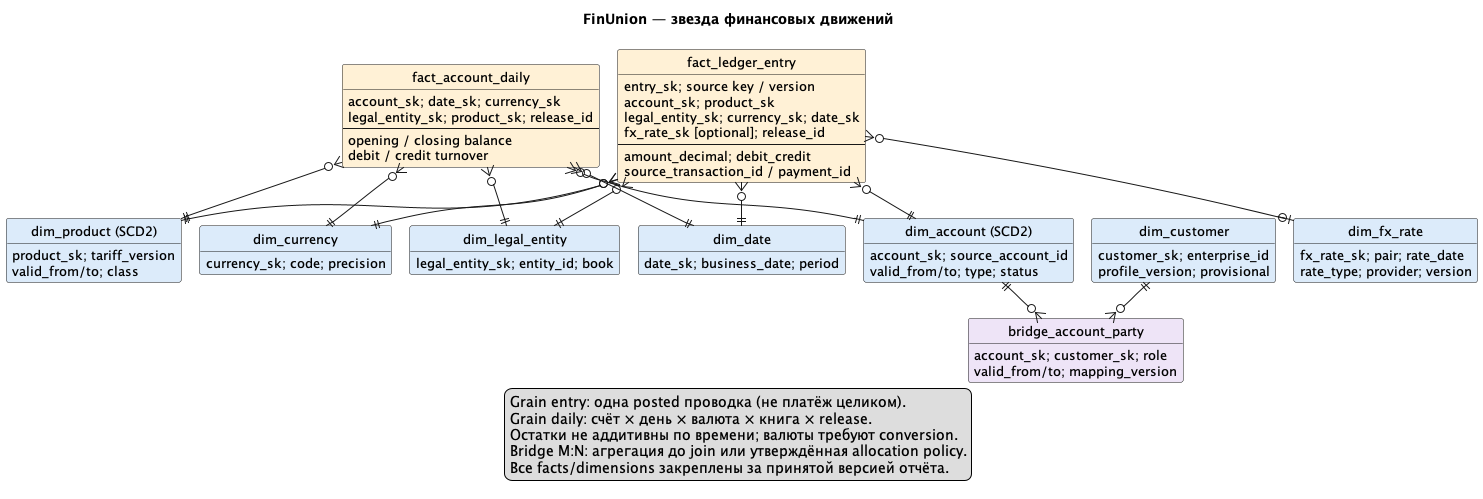

The diagram above was rendered by PlantUML. Its source (embedded in the PNG):
@startuml
!pragma layout smetana
hide circle
hide methods
skinparam shadowing false
skinparam defaultFontName SansSerif
skinparam defaultFontSize 13
skinparam classAttributeIconSize 0
skinparam nodesep 35
skinparam ranksep 40
title FinUnion — звезда финансовых движений
entity "fact_ledger_entry" as entry #FFF1D6 {
  entry_sk; source key / version
  account_sk; product_sk
  legal_entity_sk; currency_sk; date_sk
  fx_rate_sk [optional]; release_id
  --
  amount_decimal; debit_credit
  source_transaction_id / payment_id
}
entity "fact_account_daily" as balance #FFF1D6 {
  account_sk; date_sk; currency_sk
  legal_entity_sk; product_sk; release_id
  --
  opening / closing balance
  debit / credit turnover
}
entity "dim_account (SCD2)" as account #DCEBFA {
  account_sk; source_account_id
  valid_from/to; type; status
}
entity "dim_product (SCD2)" as product #DCEBFA {
  product_sk; tariff_version
  valid_from/to; class
}
entity "dim_legal_entity" as legal #DCEBFA {
  legal_entity_sk; entity_id; book
}
entity "dim_currency" as currency #DCEBFA {
  currency_sk; code; precision
}
entity "dim_date" as date #DCEBFA {
  date_sk; business_date; period
}
entity "dim_fx_rate" as fx #DCEBFA {
  fx_rate_sk; pair; rate_date
  rate_type; provider; version
}
entity "bridge_account_party" as bridge #EEE4F7 {
  account_sk; customer_sk; role
  valid_from/to; mapping_version
}
entity "dim_customer" as customer #DCEBFA {
  customer_sk; enterprise_id
  profile_version; provisional
}
entry }o--|| account
entry }o--|| product
entry }o--|| legal
entry }o--|| currency
entry }o--|| date
entry }o--o| fx
balance }o--|| account
balance }o--|| product
balance }o--|| legal
balance }o--|| currency
balance }o--|| date
account ||--o{ bridge
customer ||--o{ bridge
legend bottom
  Grain entry: одна posted проводка (не платёж целиком).
  Grain daily: счёт × день × валюта × книга × release.
  Остатки не аддитивны по времени; валюты требуют conversion.
  Bridge M:N: агрегация до join или утверждённая allocation policy.
  Все facts/dimensions закреплены за принятой версией отчёта.
endlegend
@enduml